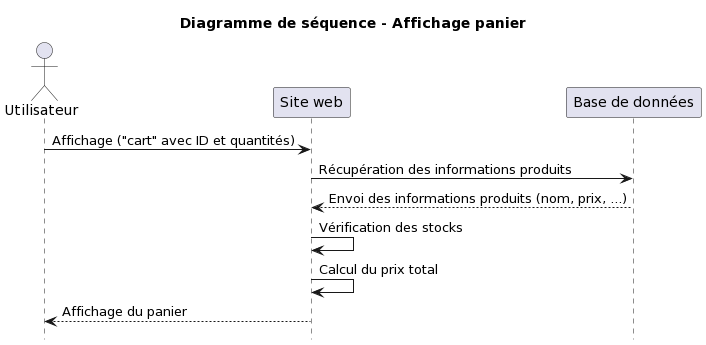

The diagram above was rendered by PlantUML. Its source (embedded in the PNG):
@startuml
title Diagramme de séquence - Affichage panier
hide footbox

actor "Utilisateur" as u
participant "Site web" as w
participant "Base de données" as d

u -> w: Affichage ("cart" avec ID et quantités)
w -> d: Récupération des informations produits
d --> w: Envoi des informations produits (nom, prix, ...)
w -> w: Vérification des stocks
w -> w: Calcul du prix total
w --> u: Affichage du panier
@enduml